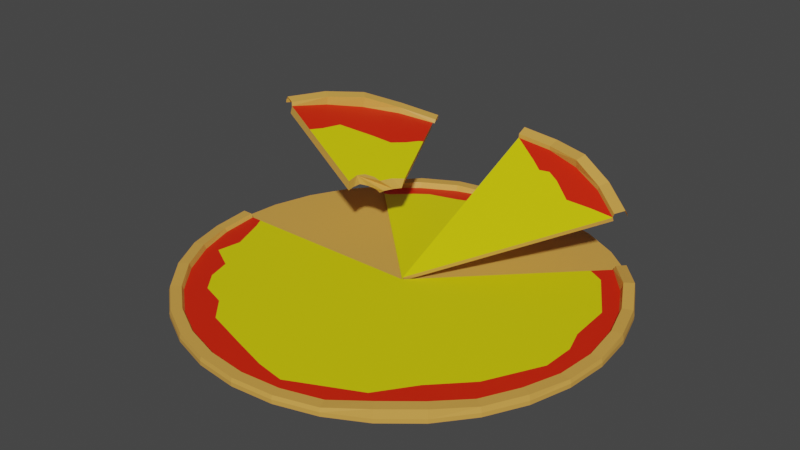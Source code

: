 # Source: Pizzabase4.blend  (saved by Blender 2.91.10; exported with 4.5.12 LTS)
import bpy
from mathutils import Matrix  # noqa: F401  (used for matrix-valued properties, if any)

bpy.ops.wm.read_factory_settings(use_empty=True)
scene = bpy.context.scene
scene.name = 'Scene'

# ---- collections
col_collection = bpy.data.collections.new('Collection'); scene.collection.children.link(col_collection)

# ---- materials (node trees are filled in below, after node groups)
mat_material_001 = bpy.data.materials.new('Material.001')
mat_material_001.use_transparent_shadow = False
mat_material_002 = bpy.data.materials.new('Material.002')
mat_material_002.use_transparent_shadow = False
mat_material_003 = bpy.data.materials.new('Material.003')
mat_material_003.use_transparent_shadow = False

# ---- material node trees
mat_material_001.use_nodes = True; mat_material_001.node_tree.nodes.clear()
_N = mat_material_001.node_tree.nodes; _L = mat_material_001.node_tree.links
n0 = _N.new('ShaderNodeBsdfPrincipled'); n0.name = 'Principled BSDF'; n0.location = (10, 300)
n0.distribution = 'GGX'
n0.subsurface_method = 'BURLEY'
n0.inputs[0].default_value = (0.7084, 0.3613, 0.06848, 1.0)
n0.inputs[3].default_value = 1.45
n0.inputs[27].default_value = (0.0, 0.0, 0.0, 1.0)
n0.inputs[28].default_value = 1.0
n1 = _N.new('ShaderNodeOutputMaterial'); n1.name = 'Material Output'; n1.location = (300, 300)
_L.new(n0.outputs[0], n1.inputs[0])
n1.is_active_output = True
mat_material_002.use_nodes = True; mat_material_002.node_tree.nodes.clear()
_N = mat_material_002.node_tree.nodes; _L = mat_material_002.node_tree.links
n0 = _N.new('ShaderNodeBsdfPrincipled'); n0.name = 'Principled BSDF'; n0.location = (10, 300)
n0.distribution = 'GGX'
n0.subsurface_method = 'BURLEY'
n0.inputs[0].default_value = (0.7529, 0.01681, 0.0003035, 1.0)
n0.inputs[3].default_value = 1.45
n0.inputs[27].default_value = (0.0, 0.0, 0.0, 1.0)
n0.inputs[28].default_value = 1.0
n1 = _N.new('ShaderNodeOutputMaterial'); n1.name = 'Material Output'; n1.location = (300, 300)
_L.new(n0.outputs[0], n1.inputs[0])
n1.is_active_output = True
mat_material_003.use_nodes = True; mat_material_003.node_tree.nodes.clear()
_N = mat_material_003.node_tree.nodes; _L = mat_material_003.node_tree.links
n0 = _N.new('ShaderNodeBsdfPrincipled'); n0.name = 'Principled BSDF'; n0.location = (10, 300)
n0.distribution = 'GGX'
n0.subsurface_method = 'BURLEY'
n0.inputs[0].default_value = (0.7529, 0.6867, 0.0, 1.0)
n0.inputs[3].default_value = 1.45
n0.inputs[27].default_value = (0.0, 0.0, 0.0, 1.0)
n0.inputs[28].default_value = 1.0
n1 = _N.new('ShaderNodeOutputMaterial'); n1.name = 'Material Output'; n1.location = (300, 300)
_L.new(n0.outputs[0], n1.inputs[0])
n1.is_active_output = True

# ---- world
world_world = bpy.data.worlds.new('World'); scene.world = world_world
world_world.use_nodes = True; world_world.node_tree.nodes.clear()
_N = world_world.node_tree.nodes; _L = world_world.node_tree.links
n0 = _N.new('ShaderNodeOutputWorld'); n0.name = 'World Output'; n0.location = (300, 300)
n1 = _N.new('ShaderNodeBackground'); n1.name = 'Background'; n1.location = (10, 300)
n1.inputs[0].default_value = (0.05088, 0.05088, 0.05088, 1.0)
_L.new(n1.outputs[0], n0.inputs[0])
n0.is_active_output = True
world_world.color = (0.05088, 0.05088, 0.05088)
world_world.use_sun_shadow = False
world_world.sun_shadow_jitter_overblur = 0.0

# ---- meshes
me_cylinder = bpy.data.meshes.new('Cylinder')
me_cylinder.from_pydata([(-0.005368, 0.6891, -0.7637), (0.1272, 0.6761, -0.7637), (0.2547, 0.6374, -0.7637), (0.3722, 0.5746, -0.7637), (0.4752, 0.4901, -0.7637), (0.4752, 0.4901, -0.3622), (0.5597, 0.3871, -0.7637), (0.5597, 0.3871, -0.3622), (0.6226, 0.2696, -0.7637), (0.6226, 0.2696, -0.3622), (0.6612, 0.1421, -0.7637), (0.6612, 0.1421, -0.3622), (0.6743, 0.009472, -0.7637), (0.6743, 0.009472, -0.3622), (0.6612, -0.1231, -0.7637), (0.6612, -0.1231, -0.3622), (0.6226, -0.2506, -0.7637), (0.6226, -0.2506, -0.3622), (0.5597, -0.3681, -0.7637), (0.5597, -0.3681, -0.3622), (0.4752, -0.4711, -0.7637), (0.4752, -0.4711, -0.3622), (0.3722, -0.5556, -0.7637), (0.3722, -0.5556, -0.3622), (0.2547, -0.6185, -0.7637), (0.2547, -0.6185, -0.3622), (0.1272, -0.6571, -0.7637), (0.1272, -0.6571, -0.3622), (-0.005368, -0.6702, -0.7637), (-0.005368, -0.6702, -0.3622), (-0.138, -0.6571, -0.7637), (-0.138, -0.6571, -0.3622), (-0.2655, -0.6185, -0.7637), (-0.2655, -0.6185, -0.3622), (-0.383, -0.5556, -0.7637), (-0.383, -0.5556, -0.3622), (-0.486, -0.4711, -0.7637), (-0.486, -0.4711, -0.3622), (-0.5705, -0.3681, -0.7637), (-0.5705, -0.3681, -0.3622), (-0.6333, -0.2506, -0.7637), (-0.6333, -0.2506, -0.3622), (-0.672, -0.1231, -0.7637), (-0.672, -0.1231, -0.3622), (-0.685, 0.009473, -0.7637), (-0.685, 0.009473, -0.3622), (-0.672, 0.1421, -0.7637), (-0.6333, 0.2696, -0.7637), (-0.5705, 0.3871, -0.7637), (-0.486, 0.4901, -0.7637), (-0.383, 0.5746, -0.7637), (-0.2655, 0.6374, -0.7637), (-0.138, 0.6761, -0.7637), (0.4449, 0.4597, -0.3622), (0.5241, 0.3632, -0.3622), (0.5829, 0.2531, -0.3622), (0.6191, 0.1337, -0.3622), (0.6314, 0.009472, -0.3622), (0.6191, -0.1148, -0.3622), (0.5829, -0.2342, -0.3622), (0.5241, -0.3443, -0.3622), (0.4449, -0.4408, -0.3622), (0.3484, -0.52, -0.3622), (0.2383, -0.5788, -0.3622), (0.1189, -0.615, -0.3622), (-0.005368, -0.6273, -0.3622), (-0.1296, -0.615, -0.3622), (-0.249, -0.5788, -0.3622), (-0.3591, -0.52, -0.3622), (-0.4556, -0.4408, -0.3622), (-0.5348, -0.3443, -0.3622), (-0.5936, -0.2342, -0.3622), (-0.6299, -0.1148, -0.3622), (-0.6421, 0.009473, -0.3622), (0.4492, 0.4641, 0.04195), (0.5292, 0.3667, 0.5118), (0.3518, -0.5251, 0.4559), (0.2407, -0.5845, 0.0001876), (-0.5993, -0.2366, 0.1278), (-0.6359, -0.116, 0.0001876), (0.6252, -0.116, 0.0001876), (0.5886, -0.2366, 0.1527), (-0.2514, -0.5845, 0.0001876), (-0.3625, -0.5251, 0.0001876), (0.5886, 0.2555, 0.1426), (0.1201, -0.6211, 0.0001876), (-0.6483, 0.009473, 0.0001876), (0.5292, -0.3477, 0.1527), (-0.46, -0.4451, 0.0001876), (0.6252, 0.1349, 0.1426), (-0.005368, -0.6334, 0.0001876), (0.4492, -0.4451, 0.4559), (-0.5399, -0.3477, 0.1278), (0.6375, 0.009472, 0.0001876), (-0.1308, -0.6211, 0.0001876), (0.5567, 0.385, 0.5118), (0.2533, -0.6151, 0.0001876), (-0.6684, -0.1224, 0.0001876), (0.6192, -0.2492, 0.1527), (-0.3809, -0.5526, 0.0001876), (0.6192, 0.2682, 0.1426), (0.1265, -0.6535, 0.0001876), (-0.6814, 0.009473, 0.0001876), (0.5567, -0.3661, 0.1527), (-0.4834, -0.4685, 0.0001876), (0.6576, 0.1414, 0.1426), (-0.005368, -0.6665, 0.0001876), (0.4726, -0.4685, 0.4559), (-0.5674, -0.3661, 0.1278), (0.6706, 0.009472, 0.0001876), (-0.1372, -0.6535, 0.0001876), (0.4726, 0.4875, 0.04195), (0.3702, -0.5526, 0.4559), (-0.6299, -0.2492, 0.1278), (0.6576, -0.1224, 0.0001876), (-0.2641, -0.6151, 0.0001876), (-0.005368, 0.009473, -0.3622), (0.3958, 0.4107, -0.3622), (-0.4078, -0.3929, -0.3622), (-0.009318, -0.5666, -0.3622), (-0.606, 0.009473, -0.3622), (0.3746, -0.3705, -0.3622), (0.5743, 0.009472, -0.3622), (-0.5881, -0.02632, -0.3622), (-0.5456, -0.1374, -0.3622), (-0.5587, -0.2152, -0.3622), (-0.4757, -0.261, -0.3622), (-0.4553, -0.3334, -0.3622), (-0.3289, -0.4189, -0.3622), (-0.2677, -0.4871, -0.3622), (-0.1284, -0.5307, -0.3622), (0.5509, 0.08491, -0.3622), (0.5445, 0.2255, -0.3622), (0.4481, 0.3819, -0.3622), (0.4793, -0.2639, -0.3622), (0.5696, -0.09412, -0.3622), (0.08274, -0.5817, -0.3622), (0.2927, -0.4821, -0.3622)], [], [(4, 5, 7, 6), (6, 7, 9, 8), (8, 9, 11, 10), (10, 11, 13, 12), (12, 13, 15, 14), (14, 15, 17, 16), (16, 17, 19, 18), (18, 19, 21, 20), (20, 21, 23, 22), (22, 23, 25, 24), (24, 25, 27, 26), (26, 27, 29, 28), (28, 29, 31, 30), (30, 31, 33, 32), (32, 33, 35, 34), (34, 35, 37, 36), (36, 37, 39, 38), (38, 39, 41, 40), (40, 41, 43, 42), (42, 43, 45, 44), (75, 74, 53, 54), (0, 1, 2, 3, 4, 6, 8, 10, 12, 14, 16, 18, 20, 22, 24, 26, 28, 30, 32, 34, 36, 38, 40, 42, 44, 46, 47, 48, 49, 50, 51, 52), (77, 76, 62, 63), (79, 78, 71, 72), (81, 80, 58, 59), (83, 82, 67, 68), (84, 75, 54, 55), (85, 77, 63, 64), (86, 79, 72, 73), (87, 81, 59, 60), (88, 83, 68, 69), (89, 84, 55, 56), (90, 85, 64, 65), (91, 87, 60, 61), (92, 88, 69, 70), (93, 89, 56, 57), (94, 90, 65, 66), (76, 91, 61, 62), (78, 92, 70, 71), (80, 93, 57, 58), (82, 94, 66, 67), (115, 110, 94, 82), (114, 109, 93, 80), (113, 108, 92, 78), (112, 107, 91, 76), (110, 106, 90, 94), (109, 105, 89, 93), (108, 104, 88, 92), (107, 103, 87, 91), (106, 101, 85, 90), (105, 100, 84, 89), (104, 99, 83, 88), (103, 98, 81, 87), (102, 97, 79, 86), (101, 96, 77, 85), (100, 95, 75, 84), (99, 115, 82, 83), (98, 114, 80, 81), (97, 113, 78, 79), (96, 112, 76, 77), (95, 111, 74, 75), (7, 5, 111, 95), (25, 23, 112, 96), (43, 41, 113, 97), (17, 15, 114, 98), (35, 33, 115, 99), (9, 7, 95, 100), (27, 25, 96, 101), (45, 43, 97, 102), (19, 17, 98, 103), (37, 35, 99, 104), (11, 9, 100, 105), (29, 27, 101, 106), (21, 19, 103, 107), (39, 37, 104, 108), (13, 11, 105, 109), (31, 29, 106, 110), (23, 21, 107, 112), (41, 39, 108, 113), (15, 13, 109, 114), (33, 31, 110, 115), (65, 119, 130, 129, 128, 118, 69, 68, 67, 66), (57, 122, 135, 134, 121, 61, 60, 59, 58), (69, 118, 127, 126, 125, 124, 123, 120, 73, 72, 71, 70), (53, 117, 133, 132, 131, 122, 57, 56, 55, 54), (61, 121, 137, 136, 119, 65, 64, 63, 62), (120, 123, 124, 125, 126, 127, 118, 116), (118, 128, 129, 130, 119, 116), (122, 131, 132, 133, 117, 116), (121, 134, 135, 122, 116), (119, 136, 137, 121, 116)])
me_cylinder.polygons.foreach_set('material_index', [0, 0, 0, 0, 0, 0, 0, 0, 0, 0, 0, 0, 0, 0, 0, 0, 0, 0, 0, 0, 0, 0, 0, 0, 0, 0, 0, 0, 0, 0, 0, 0, 0, 0, 0, 0, 0, 0, 0, 0, 0, 0, 0, 0, 0, 0, 0, 0, 0, 0, 0, 0, 0, 0, 0, 0, 0, 0, 0, 0, 0, 0, 0, 0, 0, 0, 0, 0, 0, 0, 0, 0, 0, 0, 0, 0, 0, 0, 0, 0, 0, 1, 1, 1, 1, 1, 2, 2, 2, 2, 2])
_uv = me_cylinder.uv_layers.new(name='UVMap')
_uv.uv.foreach_set('vector', [0.875, 0.5, 0.875, 1.0, 0.8438, 1.0, 0.8438, 0.5, 0.8438, 0.5, 0.8438, 1.0, 0.8125, 1.0, 0.8125, 0.5, 0.8125, 0.5, 0.8125, 1.0, 0.7812, 1.0, 0.7812, 0.5, 0.7812, 0.5, 0.7812, 1.0, 0.75, 1.0, 0.75, 0.5, 0.75, 0.5, 0.75, 1.0, 0.7188, 1.0, 0.7188, 0.5, 0.7188, 0.5, 0.7188, 1.0, 0.6875, 1.0, 0.6875, 0.5, 0.6875, 0.5, 0.6875, 1.0, 0.6562, 1.0, 0.6562, 0.5, 0.6562, 0.5, 0.6562, 1.0, 0.625, 1.0, 0.625, 0.5, 0.625, 0.5, 0.625, 1.0, 0.5938, 1.0, 0.5938, 0.5, 0.5938, 0.5, 0.5938, 1.0, 0.5625, 1.0, 0.5625, 0.5, 0.5625, 0.5, 0.5625, 1.0, 0.5312, 1.0, 0.5312, 0.5, 0.5312, 0.5, 0.5312, 1.0, 0.5, 1.0, 0.5, 0.5, 0.5, 0.5, 0.5, 1.0, 0.4688, 1.0, 0.4688, 0.5, 0.4688, 0.5, 0.4688, 1.0, 0.4375, 1.0, 0.4375, 0.5, 0.4375, 0.5, 0.4375, 1.0, 0.4062, 1.0, 0.4062, 0.5, 0.4062, 0.5, 0.4062, 1.0, 0.375, 1.0, 0.375, 0.5, 0.375, 0.5, 0.375, 1.0, 0.3438, 1.0, 0.3438, 0.5, 0.3438, 0.5, 0.3438, 1.0, 0.3125, 1.0, 0.3125, 0.5, 0.3125, 0.5, 0.3125, 1.0, 0.2812, 1.0, 0.2812, 0.5, 0.2812, 0.5, 0.2812, 1.0, 0.25, 1.0, 0.25, 0.5, 0.8438, 1.0, 0.875, 1.0, 0.875, 1.0, 0.8438, 1.0, 0.75, 0.49, 0.7968, 0.4854, 0.8418, 0.4717, 0.8833, 0.4496, 0.9197, 0.4197, 0.9496, 0.3833, 0.9717, 0.3418, 0.9854, 0.2968, 0.99, 0.25, 0.9854, 0.2032, 0.9717, 0.1582, 0.9496, 0.1167, 0.9197, 0.08029, 0.8833, 0.05045, 0.8418, 0.02827, 0.7968, 0.01461, 0.75, 0.01, 0.7032, 0.01461, 0.6582, 0.02827, 0.6167, 0.05045, 0.5803, 0.08029, 0.5504, 0.1167, 0.5283, 0.1582, 0.5146, 0.2032, 0.51, 0.25, 0.5146, 0.2968, 0.5283, 0.3418, 0.5504, 0.3833, 0.5803, 0.4197, 0.6167, 0.4496, 0.6582, 0.4717, 0.7032, 0.4854, 0.5625, 1.0, 0.5938, 1.0, 0.5938, 1.0, 0.5625, 1.0, 0.2812, 1.0, 0.3125, 1.0, 0.3125, 1.0, 0.2812, 1.0, 0.6875, 1.0, 0.7188, 1.0, 0.7188, 1.0, 0.6875, 1.0, 0.4062, 1.0, 0.4375, 1.0, 0.4375, 1.0, 0.4062, 1.0, 0.8125, 1.0, 0.8438, 1.0, 0.8438, 1.0, 0.8125, 1.0, 0.5312, 1.0, 0.5625, 1.0, 0.5625, 1.0, 0.5312, 1.0, 0.25, 1.0, 0.2812, 1.0, 0.2812, 1.0, 0.25, 1.0, 0.6562, 1.0, 0.6875, 1.0, 0.6875, 1.0, 0.6562, 1.0, 0.375, 1.0, 0.4062, 1.0, 0.4062, 1.0, 0.375, 1.0, 0.7812, 1.0, 0.8125, 1.0, 0.8125, 1.0, 0.7812, 1.0, 0.5, 1.0, 0.5312, 1.0, 0.5312, 1.0, 0.5, 1.0, 0.625, 1.0, 0.6562, 1.0, 0.6562, 1.0, 0.625, 1.0, 0.3438, 1.0, 0.375, 1.0, 0.375, 1.0, 0.3438, 1.0, 0.75, 1.0, 0.7812, 1.0, 0.7812, 1.0, 0.75, 1.0, 0.4688, 1.0, 0.5, 1.0, 0.5, 1.0, 0.4688, 1.0, 0.5938, 1.0, 0.625, 1.0, 0.625, 1.0, 0.5938, 1.0, 0.3125, 1.0, 0.3438, 1.0, 0.3438, 1.0, 0.3125, 1.0, 0.7188, 1.0, 0.75, 1.0, 0.75, 1.0, 0.7188, 1.0, 0.4375, 1.0, 0.4688, 1.0, 0.4688, 1.0, 0.4375, 1.0, 0.4375, 1.0, 0.4688, 1.0, 0.4688, 1.0, 0.4375, 1.0, 0.7188, 1.0, 0.75, 1.0, 0.75, 1.0, 0.7188, 1.0, 0.3125, 1.0, 0.3438, 1.0, 0.3438, 1.0, 0.3125, 1.0, 0.5938, 1.0, 0.625, 1.0, 0.625, 1.0, 0.5938, 1.0, 0.4688, 1.0, 0.5, 1.0, 0.5, 1.0, 0.4688, 1.0, 0.75, 1.0, 0.7812, 1.0, 0.7812, 1.0, 0.75, 1.0, 0.3438, 1.0, 0.375, 1.0, 0.375, 1.0, 0.3438, 1.0, 0.625, 1.0, 0.6562, 1.0, 0.6562, 1.0, 0.625, 1.0, 0.5, 1.0, 0.5312, 1.0, 0.5312, 1.0, 0.5, 1.0, 0.7812, 1.0, 0.8125, 1.0, 0.8125, 1.0, 0.7812, 1.0, 0.375, 1.0, 0.4062, 1.0, 0.4062, 1.0, 0.375, 1.0, 0.6562, 1.0, 0.6875, 1.0, 0.6875, 1.0, 0.6562, 1.0, 0.25, 1.0, 0.2812, 1.0, 0.2812, 1.0, 0.25, 1.0, 0.5312, 1.0, 0.5625, 1.0, 0.5625, 1.0, 0.5312, 1.0, 0.8125, 1.0, 0.8438, 1.0, 0.8438, 1.0, 0.8125, 1.0, 0.4062, 1.0, 0.4375, 1.0, 0.4375, 1.0, 0.4062, 1.0, 0.6875, 1.0, 0.7188, 1.0, 0.7188, 1.0, 0.6875, 1.0, 0.2812, 1.0, 0.3125, 1.0, 0.3125, 1.0, 0.2812, 1.0, 0.5625, 1.0, 0.5938, 1.0, 0.5938, 1.0, 0.5625, 1.0, 0.8438, 1.0, 0.875, 1.0, 0.875, 1.0, 0.8438, 1.0, 0.8438, 1.0, 0.875, 1.0, 0.875, 1.0, 0.8438, 1.0, 0.5625, 1.0, 0.5938, 1.0, 0.5938, 1.0, 0.5625, 1.0, 0.2812, 1.0, 0.3125, 1.0, 0.3125, 1.0, 0.2812, 1.0, 0.6875, 1.0, 0.7188, 1.0, 0.7188, 1.0, 0.6875, 1.0, 0.4062, 1.0, 0.4375, 1.0, 0.4375, 1.0, 0.4062, 1.0, 0.8125, 1.0, 0.8438, 1.0, 0.8438, 1.0, 0.8125, 1.0, 0.5312, 1.0, 0.5625, 1.0, 0.5625, 1.0, 0.5312, 1.0, 0.25, 1.0, 0.2812, 1.0, 0.2812, 1.0, 0.25, 1.0, 0.6562, 1.0, 0.6875, 1.0, 0.6875, 1.0, 0.6562, 1.0, 0.375, 1.0, 0.4062, 1.0, 0.4062, 1.0, 0.375, 1.0, 0.7812, 1.0, 0.8125, 1.0, 0.8125, 1.0, 0.7812, 1.0, 0.5, 1.0, 0.5312, 1.0, 0.5312, 1.0, 0.5, 1.0, 0.625, 1.0, 0.6562, 1.0, 0.6562, 1.0, 0.625, 1.0, 0.3438, 1.0, 0.375, 1.0, 0.375, 1.0, 0.3438, 1.0, 0.75, 1.0, 0.7812, 1.0, 0.7812, 1.0, 0.75, 1.0, 0.4688, 1.0, 0.5, 1.0, 0.5, 1.0, 0.4688, 1.0, 0.5938, 1.0, 0.625, 1.0, 0.625, 1.0, 0.5938, 1.0, 0.3125, 1.0, 0.3438, 1.0, 0.3438, 1.0, 0.3125, 1.0, 0.7188, 1.0, 0.75, 1.0, 0.75, 1.0, 0.7188, 1.0, 0.4375, 1.0, 0.4688, 1.0, 0.4688, 1.0, 0.4375, 1.0, 0.25, 0.01, 0.25, 0.04553, 0.2036, 0.04639, 0.1511, 0.06284, 0.1281, 0.08853, 0.09832, 0.09832, 0.08029, 0.08029, 0.1167, 0.05045, 0.1582, 0.02827, 0.2032, 0.01461, 0.49, 0.25, 0.4439, 0.25, 0.4488, 0.211, 0.4327, 0.1098, 0.3932, 0.1068, 0.4197, 0.08029, 0.4496, 0.1167, 0.4717, 0.1582, 0.4854, 0.2032, 0.08029, 0.08029, 0.09832, 0.09832, 0.08042, 0.1208, 0.07274, 0.1481, 0.07229, 0.1782, 0.04636, 0.1946, 0.03037, 0.2365, 0.02362, 0.25, 0.01, 0.25, 0.01461, 0.2032, 0.02827, 0.1582, 0.05045, 0.1167, 0.4197, 0.4197, 0.4012, 0.4012, 0.4209, 0.3904, 0.4225, 0.3314, 0.4597, 0.2784, 0.4439, 0.25, 0.49, 0.25, 0.4854, 0.2968, 0.4717, 0.3418, 0.4496, 0.3833, 0.4197, 0.08029, 0.3932, 0.1068, 0.3348, 0.08408, 0.2832, 0.02717, 0.25, 0.04553, 0.25, 0.01, 0.2968, 0.01461, 0.3418, 0.02827, 0.3833, 0.05045, 0.02362, 0.25, 0.03037, 0.2365, 0.04636, 0.1946, 0.07229, 0.1782, 0.07274, 0.1481, 0.08042, 0.1208, 0.09832, 0.09832, 0.25, 0.25, 0.09832, 0.09832, 0.1281, 0.08853, 0.1511, 0.06284, 0.2036, 0.04639, 0.25, 0.04553, 0.25, 0.25, 0.4439, 0.25, 0.4597, 0.2784, 0.4225, 0.3314, 0.4209, 0.3904, 0.4012, 0.4012, 0.25, 0.25, 0.3932, 0.1068, 0.4327, 0.1098, 0.4488, 0.211, 0.4439, 0.25, 0.25, 0.25, 0.25, 0.04553, 0.2832, 0.02717, 0.3348, 0.08408, 0.3932, 0.1068, 0.25, 0.25])
me_cylinder.materials.append(mat_material_001)
me_cylinder.materials.append(mat_material_002)
me_cylinder.materials.append(mat_material_003)
me_cylinder.use_remesh_fix_poles = True
me_cylinder.use_remesh_preserve_attributes = False
me_cylinder.use_mirror_vertex_groups = False
me_cylinder.update()
me_cylinder_001 = bpy.data.meshes.new('Cylinder.001')
me_cylinder_001.from_pydata([(-0.005368, 0.6891, -0.7637), (-0.005368, 0.6891, -0.3622), (0.1272, 0.6761, -0.7637), (0.1272, 0.6761, -0.3622), (0.2547, 0.6374, -0.7637), (0.2547, 0.6374, -0.3622), (0.3722, 0.5746, -0.7637), (0.3722, 0.5746, -0.3622), (0.4752, 0.4901, -0.7637), (0.4752, 0.4901, -0.3622), (0.1189, 0.634, -0.3622), (-0.005368, 0.6462, -0.3622), (0.2383, 0.5978, -0.3622), (0.3484, 0.5389, -0.3622), (0.4449, 0.4597, -0.3622), (0.4492, 0.4641, 0.04195), (-0.005368, 0.6524, 0.0001876), (0.1201, 0.64, 0.0001876), (0.2407, 0.6034, 0.5118), (0.3518, 0.544, 0.04195), (0.1265, 0.6725, 0.0001876), (0.2533, 0.634, 0.5118), (0.3702, 0.5715, 0.04195), (0.4726, 0.4875, 0.04195), (-0.005368, 0.6855, 0.0001876), (-0.005368, 0.009473, -0.3622), (0.3958, 0.4107, -0.3622), (-0.005368, 0.6095, -0.3622), (0.1189, 0.634, -0.8066), (-0.005368, 0.6462, -0.8066), (0.2383, 0.5978, -0.8066), (0.3484, 0.5389, -0.8066), (0.4449, 0.4597, -0.8066), (-0.005368, 0.6095, -0.8066), (-0.005368, 0.009473, -0.8066), (0.3958, 0.4107, -0.8066), (0.3517, 0.4371, -0.8066), (0.3058, 0.4989, -0.8066), (0.2245, 0.5102, -0.8066), (0.1585, 0.5623, -0.8066), (0.03823, 0.5872, -0.8066), (0.09624, 0.5759, -0.3622), (0.1364, 0.5454, -0.3622), (0.1709, 0.5502, -0.3622), (0.2114, 0.5267, -0.3622), (0.2818, 0.4687, -0.3622), (0.3676, 0.4663, -0.3622)], [], [(0, 1, 3, 2), (2, 3, 5, 4), (4, 5, 7, 6), (6, 7, 9, 8), (27, 33, 34, 25), (17, 16, 11, 10), (18, 17, 10, 12), (19, 18, 12, 13), (15, 19, 13, 14), (23, 22, 19, 15), (22, 21, 18, 19), (21, 20, 17, 18), (20, 24, 16, 17), (3, 1, 24, 20), (5, 3, 20, 21), (7, 5, 21, 22), (9, 7, 22, 23), (25, 34, 35, 26), (28, 30, 31, 32, 35, 36, 37, 38, 39, 40, 33, 29), (35, 34, 33, 40, 39, 38, 37, 36), (14, 13, 31, 32), (12, 10, 28, 30), (11, 29, 33, 27), (26, 35, 32, 14), (13, 12, 30, 31), (10, 11, 29, 28), (10, 11, 41, 42, 43, 44, 45, 46, 14, 13, 12), (14, 46, 45, 44, 43, 42, 41, 11, 25)])
me_cylinder_001.polygons.foreach_set('material_index', [0, 0, 0, 0, 0, 0, 0, 0, 0, 0, 0, 0, 0, 0, 0, 0, 0, 0, 1, 2, 0, 0, 0, 0, 0, 0, 1, 2])
_uv = me_cylinder_001.uv_layers.new(name='UVMap')
_uv.uv.foreach_set('vector', [1.0, 0.5, 1.0, 1.0, 0.9688, 1.0, 0.9688, 0.5, 0.9688, 0.5, 0.9688, 1.0, 0.9375, 1.0, 0.9375, 0.5, 0.9375, 0.5, 0.9375, 1.0, 0.9062, 1.0, 0.9062, 0.5, 0.9062, 0.5, 0.9062, 1.0, 0.875, 1.0, 0.875, 0.5, 0.0, 0.0, 0.0, 0.0, 0.0, 0.0, 0.0, 0.0, 0.9688, 1.0, 1.0, 1.0, 1.0, 1.0, 0.9688, 1.0, 0.9375, 1.0, 0.9688, 1.0, 0.9688, 1.0, 0.9375, 1.0, 0.9062, 1.0, 0.9375, 1.0, 0.9375, 1.0, 0.9062, 1.0, 0.875, 1.0, 0.9062, 1.0, 0.9062, 1.0, 0.875, 1.0, 0.875, 1.0, 0.9062, 1.0, 0.9062, 1.0, 0.875, 1.0, 0.9062, 1.0, 0.9375, 1.0, 0.9375, 1.0, 0.9062, 1.0, 0.9375, 1.0, 0.9687, 1.0, 0.9688, 1.0, 0.9375, 1.0, 0.9687, 1.0, 1.0, 1.0, 1.0, 1.0, 0.9688, 1.0, 0.9688, 1.0, 1.0, 1.0, 1.0, 1.0, 0.9687, 1.0, 0.9375, 1.0, 0.9688, 1.0, 0.9687, 1.0, 0.9375, 1.0, 0.9062, 1.0, 0.9375, 1.0, 0.9375, 1.0, 0.9062, 1.0, 0.875, 1.0, 0.9062, 1.0, 0.9062, 1.0, 0.875, 1.0, 0.0, 0.0, 0.0, 0.0, 0.0, 0.0, 0.0, 0.0, 0.2968, 0.4854, 0.3418, 0.4717, 0.3833, 0.4496, 0.4197, 0.4197, 0.4012, 0.4012, 0.3846, 0.4112, 0.3531, 0.419, 0.3366, 0.4387, 0.3118, 0.4584, 0.2664, 0.4677, 0.25, 0.4762, 0.25, 0.49, 0.4012, 0.4012, 0.25, 0.25, 0.25, 0.4762, 0.2664, 0.4677, 0.3118, 0.4584, 0.3366, 0.4387, 0.3531, 0.419, 0.3846, 0.4112, 0.875, 1.0, 0.9062, 1.0, 0.9062, 1.0, 0.875, 1.0, 0.9375, 1.0, 0.9688, 1.0, 0.9688, 1.0, 0.9375, 1.0, 0.0, 0.0, 0.0, 0.0, 0.0, 0.0, 0.0, 0.0, 0.0, 0.0, 0.0, 0.0, 0.0, 0.0, 0.0, 0.0, 0.9062, 1.0, 0.9375, 1.0, 0.9375, 1.0, 0.9062, 1.0, 0.9688, 1.0, 1.0, 1.0, 1.0, 1.0, 0.9688, 1.0, 0.0, 0.0, 0.0, 0.0, 0.0, 0.0, 0.0, 0.0, 0.0, 0.0, 0.0, 0.0, 0.0, 0.0, 0.0, 0.0, 0.0, 0.0, 0.0, 0.0, 0.0, 0.0, 0.0, 0.0, 0.0, 0.0, 0.0, 0.0, 0.0, 0.0, 0.0, 0.0, 0.0, 0.0, 0.0, 0.0, 0.0, 0.0, 0.0, 0.0])
me_cylinder_001.materials.append(mat_material_001)
me_cylinder_001.materials.append(mat_material_002)
me_cylinder_001.materials.append(mat_material_003)
me_cylinder_001.use_remesh_fix_poles = True
me_cylinder_001.use_remesh_preserve_attributes = False
me_cylinder_001.use_mirror_vertex_groups = False
me_cylinder_001.update()
me_cylinder_002 = bpy.data.meshes.new('Cylinder.002')
me_cylinder_002.from_pydata([(-0.685, 0.009473, -0.7637), (-0.685, 0.009473, -0.3622), (-0.672, 0.1421, -0.7637), (-0.672, 0.1421, -0.3622), (-0.6333, 0.2696, -0.7637), (-0.6333, 0.2696, -0.3622), (-0.5705, 0.3871, -0.7637), (-0.5705, 0.3871, -0.3622), (-0.486, 0.4901, -0.7637), (-0.486, 0.4901, -0.3622), (-0.6421, 0.009473, -0.3622), (-0.6299, 0.1337, -0.3622), (-0.5936, 0.2531, -0.3622), (-0.5348, 0.3632, -0.3622), (-0.4556, 0.4597, -0.3622), (-0.5399, 0.3667, 0.2291), (-0.46, 0.4641, 0.0001876), (-0.6483, 0.009473, 0.0001876), (-0.6359, 0.1349, 0.4792), (-0.5993, 0.2555, 0.7081), (-0.4834, 0.4875, 0.0001876), (-0.6814, 0.009473, 0.0001876), (-0.6684, 0.1414, 0.4792), (-0.6299, 0.2682, 0.7081), (-0.5674, 0.385, 0.2291), (-0.4601, 0.4543, -0.3622), (-0.4278, 0.4227, -0.3622), (-0.606, 0.009473, -0.3622), (-0.6299, 0.1337, -1.233), (-0.6421, 0.009473, -1.233), (-0.5936, 0.2531, -1.233), (-0.5348, 0.3632, -1.233), (-0.4601, 0.4543, -1.233), (-0.606, 0.009473, -1.233), (-0.4278, 0.4227, -1.233), (-0.493, 0.3399, -1.233), (-0.5458, 0.2106, -1.233), (-0.3659, 0.3621, -0.3622), (-0.504, 0.009473, -0.3622), (-0.5022, 0.05409, -0.3622), (-0.5105, 0.1232, -0.3622), (-0.4292, 0.2047, -0.3622), (-0.382, 0.2461, -0.3622), (-0.3726, 0.3006, -0.3622), (-0.3709, 0.3474, -0.3622), (-0.2211, 0.009473, -0.3622), (-0.1943, 0.1943, -0.3622), (-0.2434, 0.04869, -0.3622), (-0.2431, 0.07717, -0.3622), (-0.2234, 0.1006, -0.3622), (-0.201, 0.1084, -0.3622), (-0.2041, 0.1521, -0.3622), (-0.2112, 0.009473, -1.233), (-0.1842, 0.1845, -1.233), (-0.2253, 0.03555, -1.233), (-0.2331, 0.06063, -1.233), (-0.2188, 0.08223, -1.233), (-0.1978, 0.09764, -1.233), (-0.1777, 0.1025, -1.233), (-0.1837, 0.1202, -1.233), (-0.1861, 0.1549, -1.233)], [], [(0, 1, 3, 2), (2, 3, 5, 4), (4, 5, 7, 6), (6, 7, 9, 8), (16, 15, 13, 25, 14), (18, 17, 10, 11), (19, 18, 11, 12), (15, 19, 12, 13), (24, 23, 19, 15), (23, 22, 18, 19), (22, 21, 17, 18), (20, 24, 15, 16), (9, 7, 24, 20), (3, 1, 21, 22), (5, 3, 22, 23), (7, 5, 23, 24), (27, 33, 52, 45, 38), (11, 10, 29, 28), (29, 28, 30, 31, 32, 34, 35, 36, 33), (34, 53, 60, 59, 58, 57, 56, 55, 54, 52, 33, 36, 35), (26, 34, 32, 25), (10, 29, 33, 27), (25, 13, 31, 32), (12, 11, 28, 30), (13, 12, 30, 31), (11, 10, 27, 38, 39, 40, 41, 42, 43, 44, 37, 26, 25, 13, 12), (37, 44, 43, 42, 41, 40, 39, 38, 45, 47, 48, 49, 50, 51, 46), (46, 53, 34, 26, 37), (46, 51, 50, 49, 48, 47, 45, 52, 54, 55, 56, 57, 58, 59, 60, 53)])
me_cylinder_002.polygons.foreach_set('material_index', [0, 0, 0, 0, 0, 0, 0, 0, 0, 0, 0, 0, 0, 0, 0, 0, 0, 0, 1, 2, 0, 0, 0, 0, 0, 1, 2, 0, 0])
_uv = me_cylinder_002.uv_layers.new(name='UVMap')
_uv.uv.foreach_set('vector', [0.25, 0.5, 0.25, 1.0, 0.2188, 1.0, 0.2188, 0.5, 0.2188, 0.5, 0.2188, 1.0, 0.1875, 1.0, 0.1875, 0.5, 0.1875, 0.5, 0.1875, 1.0, 0.1562, 1.0, 0.1562, 0.5, 0.1562, 0.5, 0.1562, 1.0, 0.125, 1.0, 0.125, 0.5, 0.125, 1.0, 0.1562, 1.0, 0.1562, 1.0, 0.1268, 1.0, 0.125, 1.0, 0.2188, 1.0, 0.25, 1.0, 0.25, 1.0, 0.2188, 1.0, 0.1875, 1.0, 0.2188, 1.0, 0.2188, 1.0, 0.1875, 1.0, 0.1562, 1.0, 0.1875, 1.0, 0.1875, 1.0, 0.1562, 1.0, 0.1562, 1.0, 0.1875, 1.0, 0.1875, 1.0, 0.1562, 1.0, 0.1875, 1.0, 0.2188, 1.0, 0.2188, 1.0, 0.1875, 1.0, 0.2188, 1.0, 0.25, 1.0, 0.25, 1.0, 0.2188, 1.0, 0.125, 1.0, 0.1562, 1.0, 0.1562, 1.0, 0.125, 1.0, 0.125, 1.0, 0.1562, 1.0, 0.1562, 1.0, 0.125, 1.0, 0.2188, 1.0, 0.25, 1.0, 0.25, 1.0, 0.2188, 1.0, 0.1875, 1.0, 0.2188, 1.0, 0.2188, 1.0, 0.1875, 1.0, 0.1562, 1.0, 0.1875, 1.0, 0.1875, 1.0, 0.1562, 1.0, 0.0, 0.0, 0.0, 0.0, 0.0, 0.0, 0.0, 0.0, 0.0, 0.0, 0.2188, 1.0, 0.25, 1.0, 0.25, 1.0, 0.2188, 1.0, 0.01, 0.25, 0.01461, 0.2968, 0.02827, 0.3418, 0.05045, 0.3833, 0.07861, 0.4177, 0.09079, 0.4057, 0.06621, 0.3746, 0.04631, 0.3258, 0.02362, 0.25, 0.09079, 0.4057, 0.1826, 0.316, 0.1819, 0.3048, 0.1828, 0.2917, 0.1851, 0.2851, 0.1775, 0.2832, 0.1696, 0.2774, 0.1642, 0.2693, 0.1671, 0.2598, 0.1724, 0.25, 0.02362, 0.25, 0.04631, 0.3258, 0.06621, 0.3746, 0.0, 0.0, 0.0, 0.0, 0.0, 0.0, 0.0, 0.0, 0.0, 0.0, 0.0, 0.0, 0.0, 0.0, 0.0, 0.0, 0.1268, 1.0, 0.1562, 1.0, 0.1562, 1.0, 0.1268, 1.0, 0.1875, 1.0, 0.2188, 1.0, 0.2188, 1.0, 0.1875, 1.0, 0.1562, 1.0, 0.1875, 1.0, 0.1875, 1.0, 0.1562, 1.0, 0.0, 0.0, 0.0, 0.0, 0.0, 0.0, 0.0, 0.0, 0.0, 0.0, 0.0, 0.0, 0.0, 0.0, 0.0, 0.0, 0.0, 0.0, 0.0, 0.0, 0.0, 0.0, 0.0, 0.0, 0.0, 0.0, 0.0, 0.0, 0.0, 0.0, 0.0, 0.0, 0.0, 0.0, 0.0, 0.0, 0.0, 0.0, 0.0, 0.0, 0.0, 0.0, 0.0, 0.0, 0.0, 0.0, 0.0, 0.0, 0.0, 0.0, 0.0, 0.0, 0.0, 0.0, 0.0, 0.0, 0.0, 0.0, 0.0, 0.0, 0.0, 0.0, 0.0, 0.0, 0.0, 0.0, 0.0, 0.0, 0.0, 0.0, 0.0, 0.0, 0.0, 0.0, 0.0, 0.0, 0.0, 0.0, 0.0, 0.0, 0.0, 0.0, 0.0, 0.0, 0.0, 0.0, 0.1671, 0.2598, 0.1642, 0.2693, 0.1696, 0.2774, 0.1775, 0.2832, 0.1851, 0.2851, 0.1828, 0.2917, 0.1819, 0.3048, 0.1826, 0.316])
me_cylinder_002.materials.append(mat_material_001)
me_cylinder_002.materials.append(mat_material_002)
me_cylinder_002.materials.append(mat_material_003)
me_cylinder_002.use_remesh_fix_poles = True
me_cylinder_002.use_remesh_preserve_attributes = False
me_cylinder_002.use_mirror_vertex_groups = False
me_cylinder_002.update()
me_cylinder_003 = bpy.data.meshes.new('Cylinder.003')
me_cylinder_003.from_pydata([(-0.005368, 0.6891, -0.7637), (-0.005368, 0.6891, -0.3622), (-0.486, 0.4901, -0.7637), (-0.486, 0.4901, -0.3622), (-0.383, 0.5746, -0.7637), (-0.383, 0.5746, -0.3622), (-0.2655, 0.6374, -0.7637), (-0.2655, 0.6374, -0.3622), (-0.138, 0.6761, -0.7637), (-0.138, 0.6761, -0.3622), (-0.005368, 0.6462, -0.3622), (-0.4556, 0.4597, -0.3622), (-0.3591, 0.5389, -0.3622), (-0.249, 0.5978, -0.3622), (-0.1296, 0.634, -0.3622), (-0.005368, 0.6524, 0.0001876), (-0.1308, 0.64, 0.0001876), (-0.46, 0.4641, 0.0001876), (-0.3625, 0.544, 0.2408), (-0.2514, 0.6034, 0.2408), (-0.4834, 0.4875, 0.0001876), (-0.3809, 0.5715, 0.2408), (-0.2641, 0.634, 0.2408), (-0.005368, 0.6855, 0.0001876), (-0.1372, 0.6725, 0.0001876), (-0.005368, 0.009473, -0.3622), (-0.4601, 0.4543, -0.3622), (-0.4278, 0.4227, -0.3622), (-0.005368, 0.6095, -0.3622), (-0.05275, 0.6215, -0.3622), (-0.09114, 0.5924, -0.3622), (-0.1415, 0.5723, -0.3622), (-0.2089, 0.5453, -0.3622), (-0.3056, 0.518, -0.3622), (-0.3494, 0.4862, -0.3622), (-0.409, 0.4308, -0.3622)], [], [(2, 3, 5, 4), (4, 5, 7, 6), (6, 7, 9, 8), (8, 9, 1, 0), (15, 16, 14, 10), (18, 17, 11, 12), (19, 18, 12, 13), (16, 19, 13, 14), (24, 22, 19, 16), (22, 21, 18, 19), (21, 20, 17, 18), (23, 24, 16, 15), (1, 9, 24, 23), (5, 3, 20, 21), (7, 5, 21, 22), (9, 7, 22, 24), (26, 27, 35, 34, 33, 32, 31, 30, 29, 28, 10, 14, 13, 12, 11), (28, 29, 30, 31, 32, 33, 34, 35, 27, 25)])
me_cylinder_003.polygons.foreach_set('material_index', [0, 0, 0, 0, 0, 0, 0, 0, 0, 0, 0, 0, 0, 0, 0, 0, 1, 2])
_uv = me_cylinder_003.uv_layers.new(name='UVMap')
_uv.uv.foreach_set('vector', [0.125, 0.5, 0.125, 1.0, 0.09375, 1.0, 0.09375, 0.5, 0.09375, 0.5, 0.09375, 1.0, 0.0625, 1.0, 0.0625, 0.5, 0.0625, 0.5, 0.0625, 1.0, 0.03125, 1.0, 0.03125, 0.5, 0.03125, 0.5, 0.03125, 1.0, 0.0, 1.0, 0.0, 0.5, 0.0, 1.0, 0.03125, 1.0, 0.03125, 1.0, 0.0, 1.0, 0.09375, 1.0, 0.125, 1.0, 0.125, 1.0, 0.09375, 1.0, 0.0625, 1.0, 0.09375, 1.0, 0.09375, 1.0, 0.0625, 1.0, 0.03125, 1.0, 0.0625, 1.0, 0.0625, 1.0, 0.03125, 1.0, 0.03125, 1.0, 0.0625, 1.0, 0.0625, 1.0, 0.03125, 1.0, 0.0625, 1.0, 0.09375, 1.0, 0.09375, 1.0, 0.0625, 1.0, 0.09375, 1.0, 0.125, 1.0, 0.125, 1.0, 0.09375, 1.0, 0.0, 1.0, 0.03125, 1.0, 0.03125, 1.0, 0.0, 1.0, 0.0, 1.0, 0.03125, 1.0, 0.03125, 1.0, 0.0, 1.0, 0.09375, 1.0, 0.125, 1.0, 0.125, 1.0, 0.09375, 1.0, 0.0625, 1.0, 0.09375, 1.0, 0.09375, 1.0, 0.0625, 1.0, 0.03125, 1.0, 0.0625, 1.0, 0.0625, 1.0, 0.03125, 1.0, 0.07861, 0.4177, 0.09079, 0.4057, 0.09788, 0.4088, 0.1203, 0.4297, 0.1368, 0.4417, 0.1733, 0.452, 0.1987, 0.4622, 0.2177, 0.4697, 0.2321, 0.4807, 0.25, 0.4762, 0.25, 0.49, 0.2032, 0.4854, 0.1582, 0.4717, 0.1167, 0.4496, 0.08029, 0.4197, 0.25, 0.4762, 0.2321, 0.4807, 0.2177, 0.4697, 0.1987, 0.4622, 0.1733, 0.452, 0.1368, 0.4417, 0.1203, 0.4297, 0.09788, 0.4088, 0.09079, 0.4057, 0.25, 0.25])
me_cylinder_003.materials.append(mat_material_001)
me_cylinder_003.materials.append(mat_material_002)
me_cylinder_003.materials.append(mat_material_003)
me_cylinder_003.use_remesh_fix_poles = True
me_cylinder_003.use_remesh_preserve_attributes = False
me_cylinder_003.use_mirror_vertex_groups = False
me_cylinder_003.update()

# ---- objects
ob_cylinder = bpy.data.objects.new('Cylinder', me_cylinder)
ob_cylinder_001 = bpy.data.objects.new('Cylinder.001', me_cylinder_001)
ob_cylinder_002 = bpy.data.objects.new('Cylinder.002', me_cylinder_002)
ob_cylinder_003 = bpy.data.objects.new('Cylinder.003', me_cylinder_003)

# ---- transforms, parenting, visibility, modifiers, constraints
ob_cylinder.location = (0.0, 0.0, 0.0)
ob_cylinder.scale = (220.2, 220.2, 7.115)
ob_cylinder.lineart.crease_threshold = 0.0
ob_cylinder_001.location = (0.0, 0.0, 0.0)
ob_cylinder_001.rotation_euler = (0.4206, -0.0, 0.0)
ob_cylinder_001.scale = (220.2, 220.2, 7.115)
ob_cylinder_001.lineart.crease_threshold = 0.0
ob_cylinder_002.location = (-17.39, 0.0, 34.12)
ob_cylinder_002.rotation_euler = (-0.09741, 0.2607, -0.3624)
ob_cylinder_002.scale = (220.2, 220.2, 7.115)
ob_cylinder_002.lineart.crease_threshold = 0.0
ob_cylinder_003.location = (0.0, 0.0, 0.0)
ob_cylinder_003.scale = (220.2, 220.2, 7.115)
ob_cylinder_003.lineart.crease_threshold = 0.0

# ---- collection membership
col_collection.objects.link(ob_cylinder)
col_collection.objects.link(ob_cylinder_001)
col_collection.objects.link(ob_cylinder_002)
col_collection.objects.link(ob_cylinder_003)

# ---- scene / render settings (as saved in the file)
scene.frame_start = 1; scene.frame_end = 250; scene.frame_set(1)
scene.render.engine = 'BLENDER_EEVEE_NEXT'
scene.cycles.use_denoising = False
scene.cycles.samples = 128
scene.cycles.sampling_pattern = 'TABULATED_SOBOL'
scene.cycles.use_adaptive_sampling = False
scene.cycles.use_light_tree = False
scene.view_settings.view_transform = 'Filmic'
bpy.context.view_layer.update()

# ---- added for rendering (the .blend has no active camera and no usable light): camera, sun
cam_auto = bpy.data.cameras.new('AutoCamera')
cam_auto.lens = 50.0
cam_auto.sensor_width = 36.0
cam_auto.clip_end = 7072.21
ob_auto_camera = bpy.data.objects.new('AutoCamera', cam_auto)
scene.collection.objects.link(ob_auto_camera)
ob_auto_camera.location = (399.522, -480.831, 358.493)
ob_auto_camera.rotation_euler = (1.09748, -7.21219e-08, 0.694738)
scene.camera = ob_auto_camera
light_auto_sun = bpy.data.lights.new('AutoSun', 'SUN')
light_auto_sun.energy = 3.0
light_auto_sun.angle = 0.0523599
ob_auto_sun = bpy.data.objects.new('AutoSun', light_auto_sun)
scene.collection.objects.link(ob_auto_sun)
ob_auto_sun.rotation_euler = (0.872665, 0.174533, 0.523599)
bpy.context.view_layer.update()

